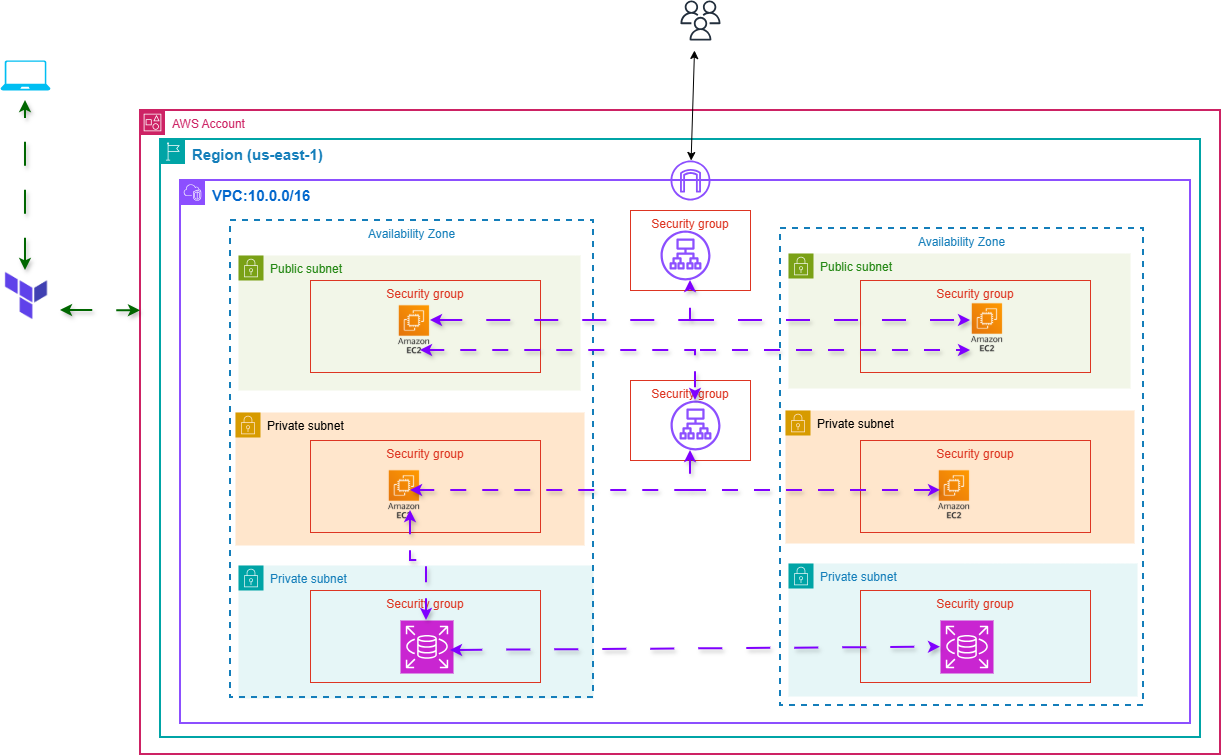

The diagram above was exported from draw.io. Its source (the exported page's mxGraphModel, read from the mxfile embedded in the PNG):
<mxGraphModel dx="1421" dy="760" grid="0" gridSize="10" guides="0" tooltips="1" connect="1" arrows="1" fold="1" page="1" pageScale="1" pageWidth="850" pageHeight="1100" math="0" shadow="0">
  <root>
    <mxCell id="0" />
    <mxCell id="1" parent="0" />
    <mxCell id="SBDGx_FIqL0MoCXmo4ff-1" parent="1" style="points=[[0,0],[0.25,0],[0.5,0],[0.75,0],[1,0],[1,0.25],[1,0.5],[1,0.75],[1,1],[0.75,1],[0.5,1],[0.25,1],[0,1],[0,0.75],[0,0.5],[0,0.25]];outlineConnect=0;gradientColor=none;html=1;whiteSpace=wrap;fontSize=12;fontStyle=0;container=1;pointerEvents=0;collapsible=0;recursiveResize=0;shape=mxgraph.aws4.group;grIcon=mxgraph.aws4.group_account;strokeColor=#CD2264;fillColor=none;verticalAlign=top;align=left;spacingLeft=30;fontColor=#CD2264;dashed=0;strokeWidth=2;" value="AWS Account" vertex="1">
      <mxGeometry height="644" width="1080" x="170" y="120" as="geometry" />
    </mxCell>
    <mxCell id="SBDGx_FIqL0MoCXmo4ff-2" parent="1" style="points=[[0,0],[0.25,0],[0.5,0],[0.75,0],[1,0],[1,0.25],[1,0.5],[1,0.75],[1,1],[0.75,1],[0.5,1],[0.25,1],[0,1],[0,0.75],[0,0.5],[0,0.25]];outlineConnect=0;gradientColor=none;html=1;whiteSpace=wrap;fontSize=12;fontStyle=0;container=1;pointerEvents=0;collapsible=0;recursiveResize=0;shape=mxgraph.aws4.group;grIcon=mxgraph.aws4.group_region;strokeColor=#00A4A6;fillColor=none;verticalAlign=top;align=left;spacingLeft=30;fontColor=#147EBA;strokeWidth=2;" value="&lt;b&gt;&lt;font style=&quot;font-size: 15px;&quot;&gt;Region (us-east-1)&lt;/font&gt;&lt;/b&gt;" vertex="1">
      <mxGeometry height="598" width="1040" x="190" y="149" as="geometry" />
    </mxCell>
    <mxCell id="SBDGx_FIqL0MoCXmo4ff-3" parent="1" style="points=[[0,0],[0.25,0],[0.5,0],[0.75,0],[1,0],[1,0.25],[1,0.5],[1,0.75],[1,1],[0.75,1],[0.5,1],[0.25,1],[0,1],[0,0.75],[0,0.5],[0,0.25]];outlineConnect=0;gradientColor=none;html=1;whiteSpace=wrap;fontSize=12;fontStyle=0;container=1;pointerEvents=0;collapsible=0;recursiveResize=0;shape=mxgraph.aws4.group;grIcon=mxgraph.aws4.group_vpc2;strokeColor=#8C4FFF;fillColor=none;verticalAlign=top;align=left;spacingLeft=30;fontColor=#AAB7B8;dashed=0;strokeWidth=2;" value="&lt;font style=&quot;color: rgb(0, 102, 204); font-size: 15px;&quot;&gt;&lt;b style=&quot;&quot;&gt;VPC:10.0.0/16&lt;/b&gt;&lt;/font&gt;" vertex="1">
      <mxGeometry height="543" width="1010" x="210" y="190" as="geometry" />
    </mxCell>
    <mxCell id="9x-ARhO73B-XKI8kxtws-1" parent="SBDGx_FIqL0MoCXmo4ff-3" style="points=[[0,0],[0.25,0],[0.5,0],[0.75,0],[1,0],[1,0.25],[1,0.5],[1,0.75],[1,1],[0.75,1],[0.5,1],[0.25,1],[0,1],[0,0.75],[0,0.5],[0,0.25]];outlineConnect=0;gradientColor=none;html=1;whiteSpace=wrap;fontSize=12;fontStyle=0;container=1;pointerEvents=0;collapsible=0;recursiveResize=0;shape=mxgraph.aws4.group;grIcon=mxgraph.aws4.group_security_group;grStroke=0;strokeColor=#00A4A6;fillColor=#E6F6F7;verticalAlign=top;align=left;spacingLeft=30;fontColor=#147EBA;dashed=0;" value="Private subnet" vertex="1">
      <mxGeometry height="133" width="355" x="58" y="385" as="geometry" />
    </mxCell>
    <mxCell id="9x-ARhO73B-XKI8kxtws-12" parent="9x-ARhO73B-XKI8kxtws-1" style="fillColor=none;strokeColor=#DD3522;verticalAlign=top;fontStyle=0;fontColor=#DD3522;whiteSpace=wrap;html=1;" value="Security group" vertex="1">
      <mxGeometry height="92" width="230" x="72" y="25" as="geometry" />
    </mxCell>
    <mxCell id="9x-ARhO73B-XKI8kxtws-21" parent="9x-ARhO73B-XKI8kxtws-1" style="sketch=0;points=[[0,0,0],[0.25,0,0],[0.5,0,0],[0.75,0,0],[1,0,0],[0,1,0],[0.25,1,0],[0.5,1,0],[0.75,1,0],[1,1,0],[0,0.25,0],[0,0.5,0],[0,0.75,0],[1,0.25,0],[1,0.5,0],[1,0.75,0]];outlineConnect=0;fontColor=#232F3E;fillColor=#C925D1;strokeColor=#ffffff;dashed=0;verticalLabelPosition=bottom;verticalAlign=top;align=center;html=1;fontSize=12;fontStyle=0;aspect=fixed;shape=mxgraph.aws4.resourceIcon;resIcon=mxgraph.aws4.rds;" value="" vertex="1">
      <mxGeometry height="53" width="53" x="162" y="55" as="geometry" />
    </mxCell>
    <mxCell id="SBDGx_FIqL0MoCXmo4ff-4" parent="9x-ARhO73B-XKI8kxtws-1" style="fillColor=none;strokeColor=#147EBA;dashed=1;verticalAlign=top;fontStyle=0;fontColor=#147EBA;whiteSpace=wrap;html=1;strokeWidth=2;" value="Availability Zone" vertex="1">
      <mxGeometry height="477" width="363" x="-8" y="-345" as="geometry" />
    </mxCell>
    <mxCell id="SBDGx_FIqL0MoCXmo4ff-5" parent="SBDGx_FIqL0MoCXmo4ff-3" style="points=[[0,0],[0.25,0],[0.5,0],[0.75,0],[1,0],[1,0.25],[1,0.5],[1,0.75],[1,1],[0.75,1],[0.5,1],[0.25,1],[0,1],[0,0.75],[0,0.5],[0,0.25]];outlineConnect=0;gradientColor=none;html=1;whiteSpace=wrap;fontSize=12;fontStyle=0;container=1;pointerEvents=0;collapsible=0;recursiveResize=0;shape=mxgraph.aws4.group;grIcon=mxgraph.aws4.group_security_group;grStroke=0;strokeColor=#7AA116;fillColor=#F2F6E8;verticalAlign=top;align=left;spacingLeft=30;fontColor=#248814;dashed=0;" value="Public subnet" vertex="1">
      <mxGeometry height="135" width="342" x="58" y="75" as="geometry" />
    </mxCell>
    <mxCell id="9x-ARhO73B-XKI8kxtws-16" parent="SBDGx_FIqL0MoCXmo4ff-5" style="fillColor=none;strokeColor=#DD3522;verticalAlign=top;fontStyle=0;fontColor=#DD3522;whiteSpace=wrap;html=1;" value="Security group" vertex="1">
      <mxGeometry height="92" width="230" x="72" y="25" as="geometry" />
    </mxCell>
    <mxCell id="oKeN39TQhXGBKjTzN-Ld-1" parent="SBDGx_FIqL0MoCXmo4ff-5" style="shape=image;verticalLabelPosition=bottom;labelBackgroundColor=default;verticalAlign=top;aspect=fixed;imageAspect=0;image=data:image/png,(base64 omitted: 7928 chars);" value="" vertex="1">
      <mxGeometry height="69.21" width="108" x="122" y="40" as="geometry" />
    </mxCell>
    <mxCell id="SBDGx_FIqL0MoCXmo4ff-6" parent="SBDGx_FIqL0MoCXmo4ff-3" style="points=[[0,0],[0.25,0],[0.5,0],[0.75,0],[1,0],[1,0.25],[1,0.5],[1,0.75],[1,1],[0.75,1],[0.5,1],[0.25,1],[0,1],[0,0.75],[0,0.5],[0,0.25]];outlineConnect=0;html=1;whiteSpace=wrap;fontSize=12;fontStyle=0;container=1;pointerEvents=0;collapsible=0;recursiveResize=0;shape=mxgraph.aws4.group;grIcon=mxgraph.aws4.group_security_group;grStroke=0;strokeColor=#d79b00;fillColor=#ffe6cc;verticalAlign=top;align=left;spacingLeft=30;dashed=0;" value="Private subnet" vertex="1">
      <mxGeometry height="133" width="349" x="55" y="232" as="geometry" />
    </mxCell>
    <mxCell id="9x-ARhO73B-XKI8kxtws-11" parent="SBDGx_FIqL0MoCXmo4ff-6" style="fillColor=none;strokeColor=#DD3522;verticalAlign=top;fontStyle=0;fontColor=#DD3522;whiteSpace=wrap;html=1;" value="Security group" vertex="1">
      <mxGeometry height="92" width="230" x="75" y="28" as="geometry" />
    </mxCell>
    <mxCell id="9x-ARhO73B-XKI8kxtws-14" parent="SBDGx_FIqL0MoCXmo4ff-6" style="shape=image;verticalLabelPosition=bottom;labelBackgroundColor=default;verticalAlign=top;aspect=fixed;imageAspect=0;image=data:image/png,(base64 omitted: 7928 chars);" value="" vertex="1">
      <mxGeometry height="69.21" width="108" x="115" y="48" as="geometry" />
    </mxCell>
    <mxCell id="YeMTuKEovL1jvqJV9McD-12" edge="1" parent="SBDGx_FIqL0MoCXmo4ff-6" style="endArrow=classic;startArrow=classic;html=1;rounded=0;edgeStyle=orthogonalEdgeStyle;strokeWidth=2;dashed=1;dashPattern=8 8;flowAnimation=1;shadow=1;strokeColor=#7F00FF;" target="9x-ARhO73B-XKI8kxtws-21" value="">
      <mxGeometry height="50" relative="1" width="50" as="geometry">
        <Array as="points">
          <mxPoint x="175" y="148" />
          <mxPoint x="191" y="148" />
        </Array>
        <mxPoint x="175" y="98" as="sourcePoint" />
        <mxPoint x="225" y="48" as="targetPoint" />
      </mxGeometry>
    </mxCell>
    <mxCell id="9x-ARhO73B-XKI8kxtws-2" parent="SBDGx_FIqL0MoCXmo4ff-3" style="fillColor=none;strokeColor=#147EBA;dashed=1;verticalAlign=top;fontStyle=0;fontColor=#147EBA;whiteSpace=wrap;html=1;strokeWidth=2;" value="Availability Zone" vertex="1">
      <mxGeometry height="477" width="363" x="600" y="48" as="geometry" />
    </mxCell>
    <mxCell id="9x-ARhO73B-XKI8kxtws-3" parent="SBDGx_FIqL0MoCXmo4ff-3" style="points=[[0,0],[0.25,0],[0.5,0],[0.75,0],[1,0],[1,0.25],[1,0.5],[1,0.75],[1,1],[0.75,1],[0.5,1],[0.25,1],[0,1],[0,0.75],[0,0.5],[0,0.25]];outlineConnect=0;gradientColor=none;html=1;whiteSpace=wrap;fontSize=12;fontStyle=0;container=1;pointerEvents=0;collapsible=0;recursiveResize=0;shape=mxgraph.aws4.group;grIcon=mxgraph.aws4.group_security_group;grStroke=0;strokeColor=#7AA116;fillColor=#F2F6E8;verticalAlign=top;align=left;spacingLeft=30;fontColor=#248814;dashed=0;" value="Public subnet" vertex="1">
      <mxGeometry height="135" width="342" x="608" y="73" as="geometry" />
    </mxCell>
    <mxCell id="9x-ARhO73B-XKI8kxtws-15" parent="9x-ARhO73B-XKI8kxtws-3" style="fillColor=none;strokeColor=#DD3522;verticalAlign=top;fontStyle=0;fontColor=#DD3522;whiteSpace=wrap;html=1;" value="Security group" vertex="1">
      <mxGeometry height="92" width="230" x="72" y="27" as="geometry" />
    </mxCell>
    <mxCell id="9x-ARhO73B-XKI8kxtws-4" parent="SBDGx_FIqL0MoCXmo4ff-3" style="shape=image;verticalLabelPosition=bottom;labelBackgroundColor=default;verticalAlign=top;aspect=fixed;imageAspect=0;image=data:image/png,(base64 omitted: 7928 chars);" value="" vertex="1">
      <mxGeometry height="69.21" width="108" x="753" y="113" as="geometry" />
    </mxCell>
    <mxCell id="9x-ARhO73B-XKI8kxtws-6" parent="SBDGx_FIqL0MoCXmo4ff-3" style="points=[[0,0],[0.25,0],[0.5,0],[0.75,0],[1,0],[1,0.25],[1,0.5],[1,0.75],[1,1],[0.75,1],[0.5,1],[0.25,1],[0,1],[0,0.75],[0,0.5],[0,0.25]];outlineConnect=0;html=1;whiteSpace=wrap;fontSize=12;fontStyle=0;container=1;pointerEvents=0;collapsible=0;recursiveResize=0;shape=mxgraph.aws4.group;grIcon=mxgraph.aws4.group_security_group;grStroke=0;strokeColor=#d79b00;fillColor=#ffe6cc;verticalAlign=top;align=left;spacingLeft=30;dashed=0;" value="Private subnet" vertex="1">
      <mxGeometry height="133" width="349" x="605" y="230" as="geometry" />
    </mxCell>
    <mxCell id="9x-ARhO73B-XKI8kxtws-10" parent="9x-ARhO73B-XKI8kxtws-6" style="shape=image;verticalLabelPosition=bottom;labelBackgroundColor=default;verticalAlign=top;aspect=fixed;imageAspect=0;image=data:image/png,(base64 omitted: 7928 chars);" value="" vertex="1">
      <mxGeometry height="69.21" width="108" x="115" y="50" as="geometry" />
    </mxCell>
    <mxCell id="9x-ARhO73B-XKI8kxtws-13" parent="9x-ARhO73B-XKI8kxtws-6" style="fillColor=none;strokeColor=#DD3522;verticalAlign=top;fontStyle=0;fontColor=#DD3522;whiteSpace=wrap;html=1;" value="Security group" vertex="1">
      <mxGeometry height="92" width="230" x="75" y="30" as="geometry" />
    </mxCell>
    <mxCell id="9x-ARhO73B-XKI8kxtws-7" parent="SBDGx_FIqL0MoCXmo4ff-3" style="points=[[0,0],[0.25,0],[0.5,0],[0.75,0],[1,0],[1,0.25],[1,0.5],[1,0.75],[1,1],[0.75,1],[0.5,1],[0.25,1],[0,1],[0,0.75],[0,0.5],[0,0.25]];outlineConnect=0;gradientColor=none;html=1;whiteSpace=wrap;fontSize=12;fontStyle=0;container=1;pointerEvents=0;collapsible=0;recursiveResize=0;shape=mxgraph.aws4.group;grIcon=mxgraph.aws4.group_security_group;grStroke=0;strokeColor=#00A4A6;fillColor=#E6F6F7;verticalAlign=top;align=left;spacingLeft=30;fontColor=#147EBA;dashed=0;" value="Private subnet" vertex="1">
      <mxGeometry height="133" width="349" x="608" y="383" as="geometry" />
    </mxCell>
    <mxCell id="9x-ARhO73B-XKI8kxtws-17" parent="9x-ARhO73B-XKI8kxtws-7" style="fillColor=none;strokeColor=#DD3522;verticalAlign=top;fontStyle=0;fontColor=#DD3522;whiteSpace=wrap;html=1;" value="Security group" vertex="1">
      <mxGeometry height="92" width="230" x="72" y="27" as="geometry" />
    </mxCell>
    <mxCell id="9x-ARhO73B-XKI8kxtws-22" parent="9x-ARhO73B-XKI8kxtws-7" style="sketch=0;points=[[0,0,0],[0.25,0,0],[0.5,0,0],[0.75,0,0],[1,0,0],[0,1,0],[0.25,1,0],[0.5,1,0],[0.75,1,0],[1,1,0],[0,0.25,0],[0,0.5,0],[0,0.75,0],[1,0.25,0],[1,0.5,0],[1,0.75,0]];outlineConnect=0;fontColor=#232F3E;fillColor=#C925D1;strokeColor=#ffffff;dashed=0;verticalLabelPosition=bottom;verticalAlign=top;align=center;html=1;fontSize=12;fontStyle=0;aspect=fixed;shape=mxgraph.aws4.resourceIcon;resIcon=mxgraph.aws4.rds;" value="" vertex="1">
      <mxGeometry height="53" width="53" x="152" y="57" as="geometry" />
    </mxCell>
    <mxCell id="SBDGx_FIqL0MoCXmo4ff-7" parent="SBDGx_FIqL0MoCXmo4ff-3" style="sketch=0;outlineConnect=0;fontColor=#232F3E;gradientColor=none;fillColor=#8C4FFF;strokeColor=none;dashed=0;verticalLabelPosition=bottom;verticalAlign=top;align=center;html=1;fontSize=12;fontStyle=0;aspect=fixed;pointerEvents=1;shape=mxgraph.aws4.internet_gateway;" value="" vertex="1">
      <mxGeometry height="40" width="40" x="490" y="-20" as="geometry" />
    </mxCell>
    <mxCell id="9x-ARhO73B-XKI8kxtws-28" parent="SBDGx_FIqL0MoCXmo4ff-3" style="sketch=0;outlineConnect=0;fontColor=#232F3E;gradientColor=none;fillColor=#8C4FFF;strokeColor=none;dashed=0;verticalLabelPosition=bottom;verticalAlign=top;align=center;html=1;fontSize=12;fontStyle=0;aspect=fixed;pointerEvents=1;shape=mxgraph.aws4.application_load_balancer;" value="" vertex="1">
      <mxGeometry height="50" width="50" x="480" y="50" as="geometry" />
    </mxCell>
    <mxCell id="9x-ARhO73B-XKI8kxtws-30" parent="SBDGx_FIqL0MoCXmo4ff-3" style="fillColor=none;strokeColor=#DD3522;verticalAlign=top;fontStyle=0;fontColor=#DD3522;whiteSpace=wrap;html=1;" value="Security group" vertex="1">
      <mxGeometry height="80" width="120" x="450" y="30" as="geometry" />
    </mxCell>
    <mxCell id="9x-ARhO73B-XKI8kxtws-31" parent="SBDGx_FIqL0MoCXmo4ff-3" style="fillColor=none;strokeColor=#DD3522;verticalAlign=top;fontStyle=0;fontColor=#DD3522;whiteSpace=wrap;html=1;" value="Security group" vertex="1">
      <mxGeometry height="80" width="120" x="450" y="200" as="geometry" />
    </mxCell>
    <mxCell id="9x-ARhO73B-XKI8kxtws-32" parent="SBDGx_FIqL0MoCXmo4ff-3" style="sketch=0;outlineConnect=0;fontColor=#232F3E;gradientColor=none;fillColor=#8C4FFF;strokeColor=none;dashed=0;verticalLabelPosition=bottom;verticalAlign=top;align=center;html=1;fontSize=12;fontStyle=0;aspect=fixed;pointerEvents=1;shape=mxgraph.aws4.application_load_balancer;" value="" vertex="1">
      <mxGeometry height="50" width="50" x="490" y="220" as="geometry" />
    </mxCell>
    <mxCell id="YeMTuKEovL1jvqJV9McD-3" edge="1" parent="SBDGx_FIqL0MoCXmo4ff-3" source="oKeN39TQhXGBKjTzN-Ld-1" style="endArrow=classic;startArrow=classic;html=1;rounded=0;exitX=0.648;exitY=0.361;exitDx=0;exitDy=0;exitPerimeter=0;edgeStyle=orthogonalEdgeStyle;strokeWidth=2;flowAnimation=1;shadow=1;strokeColor=#7F00FF;dashed=1;dashPattern=12 12;" value="">
      <mxGeometry height="50" relative="1" width="50" as="geometry">
        <mxPoint x="460" y="150" as="sourcePoint" />
        <mxPoint x="510" y="100" as="targetPoint" />
      </mxGeometry>
    </mxCell>
    <mxCell id="YeMTuKEovL1jvqJV9McD-5" edge="1" parent="SBDGx_FIqL0MoCXmo4ff-3" style="endArrow=classic;html=1;rounded=0;entryX=0.343;entryY=0.39;entryDx=0;entryDy=0;entryPerimeter=0;strokeWidth=2;flowAnimation=1;shadow=1;strokeColor=#7F00FF;dashed=1;dashPattern=12 12;" target="9x-ARhO73B-XKI8kxtws-4" value="">
      <mxGeometry height="50" relative="1" width="50" as="geometry">
        <mxPoint x="510" y="140" as="sourcePoint" />
        <mxPoint x="560" y="90" as="targetPoint" />
      </mxGeometry>
    </mxCell>
    <mxCell id="YeMTuKEovL1jvqJV9McD-6" edge="1" parent="SBDGx_FIqL0MoCXmo4ff-3" style="endArrow=classic;startArrow=classic;html=1;rounded=0;edgeStyle=orthogonalEdgeStyle;flowAnimation=1;shadow=1;strokeWidth=2;strokeColor=#7F00FF;dashed=1;dashPattern=8 8;" target="9x-ARhO73B-XKI8kxtws-32" value="">
      <mxGeometry height="50" relative="1" width="50" as="geometry">
        <mxPoint x="240" y="170" as="sourcePoint" />
        <mxPoint x="290" y="120" as="targetPoint" />
      </mxGeometry>
    </mxCell>
    <mxCell id="YeMTuKEovL1jvqJV9McD-7" edge="1" parent="SBDGx_FIqL0MoCXmo4ff-3" style="endArrow=classic;html=1;rounded=0;entryX=0.343;entryY=0.824;entryDx=0;entryDy=0;entryPerimeter=0;flowAnimation=1;shadow=1;strokeWidth=2;strokeColor=#7F00FF;dashed=1;dashPattern=8 8;" target="9x-ARhO73B-XKI8kxtws-4" value="">
      <mxGeometry height="50" relative="1" width="50" as="geometry">
        <mxPoint x="520" y="170" as="sourcePoint" />
        <mxPoint x="570" y="120" as="targetPoint" />
      </mxGeometry>
    </mxCell>
    <mxCell id="YeMTuKEovL1jvqJV9McD-8" edge="1" parent="SBDGx_FIqL0MoCXmo4ff-3" source="9x-ARhO73B-XKI8kxtws-14" style="endArrow=classic;startArrow=classic;html=1;rounded=0;exitX=0.556;exitY=0.433;exitDx=0;exitDy=0;exitPerimeter=0;edgeStyle=orthogonalEdgeStyle;strokeWidth=2;flowAnimation=1;shadow=1;dashed=1;dashPattern=8 8;strokeColor=#7F00FF;" value="">
      <mxGeometry height="50" relative="1" width="50" as="geometry">
        <mxPoint x="460" y="320" as="sourcePoint" />
        <mxPoint x="510" y="270" as="targetPoint" />
      </mxGeometry>
    </mxCell>
    <mxCell id="YeMTuKEovL1jvqJV9McD-9" edge="1" parent="SBDGx_FIqL0MoCXmo4ff-3" style="endArrow=classic;html=1;rounded=0;entryX=0.348;entryY=0.543;entryDx=0;entryDy=0;entryPerimeter=0;strokeWidth=2;strokeColor=#7F00FF;flowAnimation=1;shadow=1;dashed=1;dashPattern=8 8;" target="9x-ARhO73B-XKI8kxtws-13" value="">
      <mxGeometry height="50" relative="1" width="50" as="geometry">
        <mxPoint x="510" y="310" as="sourcePoint" />
        <mxPoint x="560" y="260" as="targetPoint" />
      </mxGeometry>
    </mxCell>
    <mxCell id="YeMTuKEovL1jvqJV9McD-13" edge="1" parent="SBDGx_FIqL0MoCXmo4ff-3" style="endArrow=classic;startArrow=classic;html=1;rounded=0;strokeColor=#7F00FF;flowAnimation=1;shadow=1;dashed=1;dashPattern=12 12;strokeWidth=2;" target="9x-ARhO73B-XKI8kxtws-22" value="">
      <mxGeometry height="50" relative="1" width="50" as="geometry">
        <mxPoint x="270" y="470" as="sourcePoint" />
        <mxPoint x="330" y="430" as="targetPoint" />
      </mxGeometry>
    </mxCell>
    <mxCell id="SBDGx_FIqL0MoCXmo4ff-15" parent="1" style="shape=image;verticalLabelPosition=bottom;labelBackgroundColor=default;verticalAlign=top;aspect=fixed;imageAspect=0;image=data:image/png,(base64 omitted: 3252 chars);" value="" vertex="1">
      <mxGeometry height="50" width="50" x="30" y="280" as="geometry" />
    </mxCell>
    <mxCell id="9x-ARhO73B-XKI8kxtws-18" parent="1" style="sketch=0;outlineConnect=0;fontColor=#232F3E;gradientColor=none;fillColor=#232F3D;strokeColor=none;dashed=0;verticalLabelPosition=bottom;verticalAlign=top;align=center;html=1;fontSize=12;fontStyle=0;aspect=fixed;pointerEvents=1;shape=mxgraph.aws4.users;" value="" vertex="1">
      <mxGeometry height="40" width="40" x="710" y="10" as="geometry" />
    </mxCell>
    <mxCell id="9x-ARhO73B-XKI8kxtws-20" parent="1" style="verticalLabelPosition=bottom;html=1;verticalAlign=top;align=center;strokeColor=none;fillColor=#00BEF2;shape=mxgraph.azure.laptop;pointerEvents=1;" value="" vertex="1">
      <mxGeometry height="30" width="50" x="30" y="70" as="geometry" />
    </mxCell>
    <mxCell id="9x-ARhO73B-XKI8kxtws-23" edge="1" parent="1" source="SBDGx_FIqL0MoCXmo4ff-7" style="endArrow=classic;startArrow=classic;html=1;rounded=0;" value="">
      <mxGeometry height="50" relative="1" width="50" as="geometry">
        <mxPoint x="680" y="100" as="sourcePoint" />
        <mxPoint x="724" y="60" as="targetPoint" />
      </mxGeometry>
    </mxCell>
    <mxCell id="9x-ARhO73B-XKI8kxtws-25" edge="1" parent="1" source="SBDGx_FIqL0MoCXmo4ff-15" style="endArrow=classic;startArrow=classic;html=1;rounded=0;exitX=0.5;exitY=0;exitDx=0;exitDy=0;strokeWidth=2;flowAnimation=1;shadow=1;strokeColor=#006600;dashed=1;dashPattern=12 12;" value="">
      <mxGeometry height="50" relative="1" width="50" as="geometry">
        <mxPoint y="150" as="sourcePoint" />
        <mxPoint x="55" y="110" as="targetPoint" />
      </mxGeometry>
    </mxCell>
    <mxCell id="9x-ARhO73B-XKI8kxtws-27" edge="1" parent="1" style="endArrow=classic;startArrow=classic;html=1;rounded=0;entryX=0;entryY=0.311;entryDx=0;entryDy=0;entryPerimeter=0;strokeWidth=2;dashed=1;dashPattern=12 12;strokeColor=#006600;flowAnimation=1;shadow=1;" target="SBDGx_FIqL0MoCXmo4ff-1" value="">
      <mxGeometry height="50" relative="1" width="50" as="geometry">
        <mxPoint x="90" y="320" as="sourcePoint" />
        <mxPoint x="130" y="260" as="targetPoint" />
      </mxGeometry>
    </mxCell>
  </root>
</mxGraphModel>